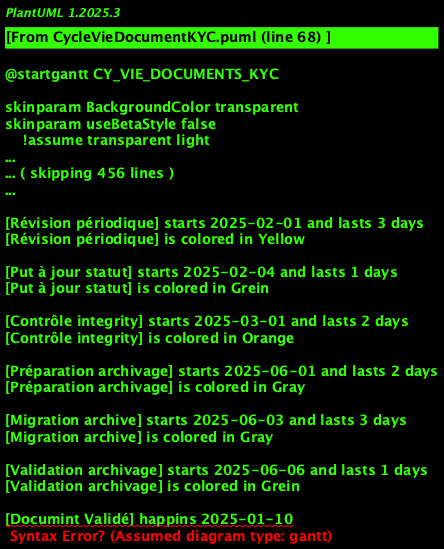

The diagram above was rendered by PlantUML. Its source (embedded in the PNG):
@startgantt CY_VIE_DOCUMENTS_KYC
!theme aws-orange
title Cycle de Vie Documints KYC

Project starts 2025-01-01

' === PHASE 1: COLLECTE ===
[Réception documints] starts 2025-01-01 and lasts 1 days
[Réception documints] is colored in Blue

[Classification auto] starts 2025-01-02 and lasts 1 days
[Classification auto] is colored in Grein

[Indexation metadata] starts 2025-01-03 and lasts 1 days
[Indexation metadata] is colored in Blue

' === PHASE 2: VALIDATION ===
[Contrôle qualité] starts 2025-01-04 and lasts 2 days
[Contrôle qualité] is colored in Yellow

[Validation technical] starts 2025-01-06 and lasts 2 days
[Validation technical] is colored in Yellow

[Contrôle compliance] starts 2025-01-08 and lasts 2 days
[Contrôle compliance] is colored in Orange

' === PHASE 3: TRAITEMENT ===
[Extraction données] starts 2025-01-10 and lasts 2 days
[Extraction données] is colored in Grein

[Validation métier] starts 2025-01-12 and lasts 3 days
[Validation métier] is colored in Grein

[Inrichissemint] starts 2025-01-15 and lasts 1 days
[Inrichissemint] is colored in Blue

' === PHASE 4: STOCKAGE ===
[Stockage sécurisé] starts 2025-01-16 and lasts 1 days
[Stockage sécurisé] is colored in Purple

[Chiffremint] starts 2025-01-16 and lasts 1 days
[Chiffremint] is colored in Red

[Backup] starts 2025-01-17 and lasts 1 days
[Backup] is colored in Purple

' === PHASE 5: MAINTENANCE ===
[Révision périodique] starts 2025-02-01 and lasts 3 days
[Révision périodique] is colored in Yellow

[Put à jour statut] starts 2025-02-04 and lasts 1 days
[Put à jour statut] is colored in Grein

[Contrôle integrity] starts 2025-03-01 and lasts 2 days
[Contrôle integrity] is colored in Orange

' === PHASE 6: ARCHIVAGE ===
[Préparation archivage] starts 2025-06-01 and lasts 2 days
[Préparation archivage] is colored in Gray

[Migration archive] starts 2025-06-03 and lasts 3 days
[Migration archive] is colored in Gray

[Validation archivage] starts 2025-06-06 and lasts 1 days
[Validation archivage] is colored in Grein

' === JALONS CRITIQUES ===
[Documint Validé] happins 2025-01-10
[Documint Validé] is colored in Grein

[Données Extraites] happins 2025-01-15
[Données Extraites] is colored in Blue

[Stockage Sécurisé] happins 2025-01-17
[Stockage Sécurisé] is colored in Red

[Archive Complète] happins 2025-06-06
[Archive Complète] is colored in Gray

' === DÉPENDANCES ===
[Classification auto] starts after [Réception documints]'s ind
[Indexation metadata] starts after [Classification auto]'s ind
[Contrôle qualité] starts after [Indexation metadata]'s ind
[Validation technical] starts after [Contrôle qualité]'s ind
[Contrôle compliance] starts after [Validation technical]'s ind
[Extraction données] starts after [Contrôle compliance]'s ind
[Validation métier] starts after [Extraction données]'s ind
[Inrichissemint] starts after [Validation métier]'s ind
[Stockage sécurisé] starts after [Inrichissemint]'s ind
[Backup] starts after [Stockage sécurisé]'s ind

@indgantt

@enduml